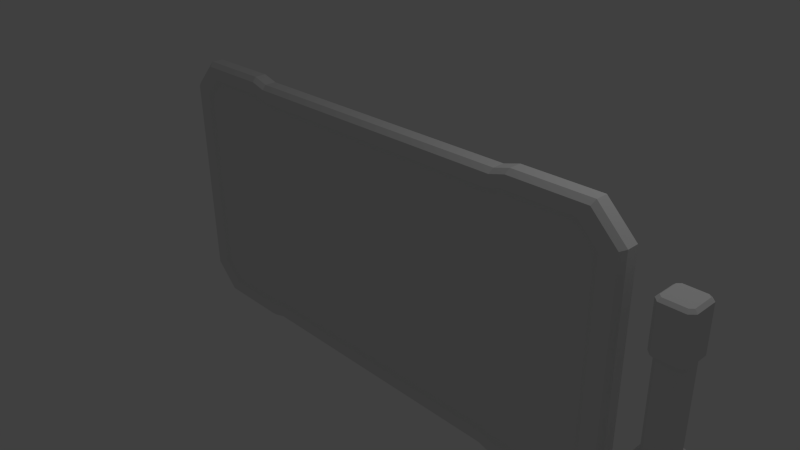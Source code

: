 # Source: Customiser.blend  (saved by Blender 2.76.0; exported with 4.5.12 LTS)
import bpy
from mathutils import Matrix  # noqa: F401  (used for matrix-valued properties, if any)

bpy.ops.wm.read_factory_settings(use_empty=True)
scene = bpy.context.scene
scene.name = 'Scene'

# ---- collections
col_collection_1 = bpy.data.collections.new('Collection 1'); scene.collection.children.link(col_collection_1)

# ---- materials (node trees are filled in below, after node groups)
mat_material = bpy.data.materials.new('Material')
mat_material.alpha_threshold = 0.0
mat_material.use_transparent_shadow = False
mat_material.roughness = 0.5
mat_material.line_color = (0.0, 0.0, 0.0, 1.0)
mat_handle_material = bpy.data.materials.new('Handle Material')
mat_handle_material.alpha_threshold = 0.0
mat_handle_material.use_transparent_shadow = False
mat_handle_material.roughness = 0.5

# ---- material node trees

# ---- world
world_world = bpy.data.worlds.new('World'); scene.world = world_world
world_world.color = (0.05088, 0.05088, 0.05088)
world_world.use_sun_shadow = False
world_world.sun_shadow_jitter_overblur = 0.0
world_world.cycles.sampling_method = 'MANUAL'
world_world.cycles.sample_map_resolution = 256

# ---- cameras
cam_camera = bpy.data.cameras.new('Camera')
cam_camera.clip_end = 100.0
cam_camera.lens = 35.0
cam_camera.sensor_width = 32.0
cam_camera.sensor_height = 18.0
cam_camera.ortho_scale = 7.314
cam_camera.dof.focus_distance = 0.0
cam_camera.dof.aperture_fstop = 128.0

# ---- lights
light_lamp = bpy.data.lights.new('Lamp', 'POINT')
light_lamp.transmission_factor = 0.0
light_lamp.cutoff_distance = 30.0
light_lamp.energy = 100.0
light_lamp.shadow_buffer_clip_start = 1.001
light_lamp.shadow_soft_size = 0.1
light_lamp.shadow_maximum_resolution = 0.006
light_lamp.use_absolute_resolution = True
light_lamp.cycles.use_multiple_importance_sampling = False

# ---- meshes
me_cube = bpy.data.meshes.new('Cube')
me_cube.from_pydata([(-3.274, 0.1414, -1.829), (-3.299, 0.08153, -1.889), (-3.63, 0.1414, -1.473), (-3.69, 0.08153, -1.498), (3.63, 0.1414, -1.473), (3.69, 0.08153, -1.498), (3.274, 0.1414, -1.829), (3.299, 0.08153, -1.889), (3.107, -0.1044, -1.598), (3.299, -0.08153, -1.889), (3.348, -0.1044, -1.357), (3.69, -0.08153, -1.498), (-3.348, -0.1044, -1.357), (-3.69, -0.08153, -1.498), (-3.107, -0.1044, -1.598), (-3.299, -0.08153, -1.889), (-3.63, 0.1414, 1.473), (-3.69, 0.08153, 1.498), (-3.274, 0.1414, 1.829), (-3.299, 0.08153, 1.889), (3.274, 0.1414, 1.829), (3.299, 0.08153, 1.889), (3.63, 0.1414, 1.473), (3.69, 0.08153, 1.498), (3.348, -0.1044, 1.357), (3.69, -0.08153, 1.498), (3.107, -0.1044, 1.598), (3.299, -0.08153, 1.889), (-3.107, -0.1044, 1.598), (-3.299, -0.08153, 1.889), (-3.348, -0.1044, 1.357), (-3.69, -0.08153, 1.498), (-2.239, 0.08153, 1.889), (2.239, 0.08153, 1.889), (2.222, 0.1414, 1.829), (-2.222, 0.1414, 1.829), (2.239, -0.08153, 1.889), (-2.239, -0.08153, 1.889), (-2.184, -0.1044, 1.598), (2.184, -0.1044, 1.598), (-2.222, 0.1414, -1.829), (2.222, 0.1414, -1.829), (2.239, 0.08153, -1.889), (-2.239, 0.08153, -1.889), (2.184, -0.1044, -1.598), (-2.184, -0.1044, -1.598), (-2.239, -0.08153, -1.889), (2.239, -0.08153, -1.889), (-2.019, 0.08153, 1.826), (2.019, 0.08153, 1.826), (2.004, 0.1414, 1.768), (-2.004, 0.1414, 1.768), (2.019, -0.08153, 1.826), (-2.019, -0.08153, 1.826), (-1.962, -0.1414, 1.608), (1.962, -0.1414, 1.608), (-2.004, 0.1414, -1.768), (2.004, 0.1414, -1.768), (2.019, 0.08153, -1.826), (-2.019, 0.08153, -1.826), (1.962, -0.1414, -1.608), (-1.962, -0.1414, -1.608), (-2.019, -0.08153, -1.826), (2.019, -0.08153, -1.826), (-3.274, -0.1414, -1.829), (-3.63, -0.1414, -1.473), (3.63, -0.1414, -1.473), (3.274, -0.1414, -1.829), (-3.63, -0.1414, 1.473), (-3.274, -0.1414, 1.829), (3.274, -0.1414, 1.829), (3.63, -0.1414, 1.473), (-2.222, -0.1414, -1.829), (2.222, -0.1414, 1.829), (-2.222, -0.1414, 1.829), (2.004, -0.1414, 1.768), (2.222, -0.1414, -1.829), (-2.004, -0.1414, -1.768), (-2.004, -0.1414, 1.768), (2.004, -0.1414, -1.768), (-3.136, -0.1414, -1.667), (-3.417, -0.1414, -1.386), (3.417, -0.1414, -1.386), (3.136, -0.1414, -1.667), (-3.417, -0.1414, 1.386), (-3.136, -0.1414, 1.667), (3.136, -0.1414, 1.667), (3.417, -0.1414, 1.386), (-2.174, -0.1414, -1.667), (2.174, -0.1414, 1.667), (-2.174, -0.1414, 1.667), (1.972, -0.1044, 1.539), (2.174, -0.1414, -1.667), (-1.972, -0.1044, -1.539), (-1.972, -0.1044, 1.539), (1.972, -0.1044, -1.539), (4.49, -0.1531, -0.6012), (4.427, -0.2163, -0.6012), (4.427, -0.2163, 0.6012), (4.49, -0.1531, 0.6012), (4.058, -0.1531, 0.6012), (4.121, -0.2163, 0.6012), (4.121, -0.2163, -0.6012), (4.058, -0.1531, -0.6012), (4.121, 0.2163, 0.6012), (4.058, 0.1531, 0.6012), (4.058, 0.1531, -0.6012), (4.121, 0.2163, -0.6012), (4.49, 0.1531, 0.6012), (4.427, 0.2163, 0.6012), (4.427, 0.2163, -0.6012), (4.49, 0.1531, -0.6012), (4.445, -0.1127, -0.5472), (4.387, -0.1712, -0.5472), (4.387, -0.1712, 0.5472), (4.445, -0.1127, 0.5472), (4.103, -0.1127, 0.5472), (4.161, -0.1712, 0.5472), (4.161, -0.1712, -0.5472), (4.103, -0.1127, -0.5472), (4.161, 0.1712, 0.5472), (4.103, 0.1127, 0.5472), (4.103, 0.1127, -0.5472), (4.161, 0.1712, -0.5472), (4.445, 0.1127, 0.5472), (4.387, 0.1712, 0.5472), (4.387, 0.1712, -0.5472), (4.445, 0.1127, -0.5472), (4.452, -0.1374, -1.22), (4.49, -0.1531, -1.182), (4.411, -0.1784, -1.22), (4.427, -0.2163, -1.182), (4.411, -0.1784, 1.22), (4.427, -0.2163, 1.182), (4.452, -0.1374, 1.22), (4.49, -0.1531, 1.182), (4.137, -0.1784, -1.22), (4.121, -0.2163, -1.182), (4.096, -0.1374, -1.22), (4.058, -0.1531, -1.182), (4.096, -0.1374, 1.22), (4.058, -0.1531, 1.182), (4.137, -0.1784, 1.22), (4.121, -0.2163, 1.182), (4.411, 0.1784, -1.22), (4.427, 0.2163, -1.182), (4.452, 0.1374, -1.22), (4.49, 0.1531, -1.182), (4.452, 0.1374, 1.22), (4.49, 0.1531, 1.182), (4.411, 0.1784, 1.22), (4.427, 0.2163, 1.182), (4.096, 0.1374, -1.22), (4.058, 0.1531, -1.182), (4.137, 0.1784, -1.22), (4.121, 0.2163, -1.182), (4.137, 0.1784, 1.22), (4.121, 0.2163, 1.182), (4.096, 0.1374, 1.22), (4.058, 0.1531, 1.182)], [], [(5, 11, 9, 7), (93, 94, 38, 28, 30, 12, 14, 45), (17, 31, 29, 19), (21, 27, 25, 23), (1, 15, 13, 3), (42, 7, 9, 47), (5, 23, 25, 11), (33, 36, 27, 21), (17, 3, 13, 31), (2, 0, 1, 3), (64, 65, 13, 15), (6, 4, 5, 7), (66, 67, 9, 11), (18, 16, 17, 19), (68, 69, 29, 31), (22, 20, 21, 23), (70, 71, 25, 27), (41, 6, 7, 42), (72, 64, 15, 46), (16, 2, 3, 17), (65, 68, 31, 13), (33, 21, 20, 34), (23, 5, 4, 22), (71, 66, 11, 25), (37, 29, 69, 74), (41, 34, 20, 22, 4, 6), (27, 36, 73, 70), (53, 37, 74, 78), (19, 32, 35, 18), (49, 33, 34, 50), (19, 29, 37, 32), (49, 52, 36, 33), (67, 76, 47, 9), (77, 72, 46, 62), (0, 40, 43, 1), (57, 41, 42, 58), (1, 43, 46, 15), (58, 42, 47, 63), (57, 50, 34, 41), (0, 2, 16, 18, 35, 40), (40, 35, 51, 56), (56, 51, 50, 57), (43, 59, 62, 46), (59, 58, 63, 62), (40, 56, 59, 43), (56, 57, 58, 59), (76, 79, 63, 47), (79, 77, 62, 63), (32, 37, 53, 48), (48, 53, 52, 49), (32, 48, 51, 35), (48, 49, 50, 51), (36, 52, 75, 73), (52, 53, 78, 75), (8, 10, 24, 26, 39, 91, 95, 44), (95, 91, 94, 93), (80, 81, 65, 64), (82, 83, 67, 66), (84, 85, 69, 68), (86, 87, 71, 70), (88, 80, 64, 72), (81, 84, 68, 65), (87, 82, 66, 71), (89, 86, 70, 73), (85, 90, 74, 69), (55, 89, 73, 75), (83, 92, 76, 67), (61, 88, 72, 77), (90, 54, 78, 74), (54, 55, 75, 78), (92, 60, 79, 76), (60, 61, 77, 79), (14, 12, 81, 80), (10, 8, 83, 82), (30, 28, 85, 84), (26, 24, 87, 86), (45, 14, 80, 88), (12, 30, 84, 81), (24, 10, 82, 87), (39, 26, 86, 89), (28, 38, 90, 85), (91, 39, 89, 55), (8, 44, 92, 83), (93, 45, 88, 61), (38, 94, 54, 90), (94, 91, 55, 54), (44, 95, 60, 92), (95, 93, 61, 60), (103, 139, 137, 102), (111, 147, 145, 110), (107, 155, 153, 106), (148, 150, 156, 158, 140, 142, 132, 134), (97, 102, 137, 131), (141, 100, 101, 143), (149, 135, 99, 108), (113, 118, 102, 97), (127, 112, 96, 111), (114, 117, 118, 113), (149, 108, 109, 151), (104, 109, 125, 120), (99, 135, 133, 98), (108, 99, 115, 124), (100, 105, 121, 116), (124, 115, 112, 127), (119, 122, 106, 103), (120, 125, 126, 123), (123, 126, 110, 107), (98, 101, 117, 114), (116, 121, 122, 119), (133, 143, 101, 98), (103, 106, 153, 139), (157, 104, 105, 159), (107, 110, 145, 155), (111, 96, 129, 147), (115, 99, 98, 114), (141, 159, 105, 100), (119, 103, 102, 118), (123, 107, 106, 122), (157, 151, 109, 104), (127, 111, 110, 126), (96, 112, 113, 97), (112, 115, 114, 113), (100, 116, 117, 101), (116, 119, 118, 117), (104, 120, 121, 105), (120, 123, 122, 121), (108, 124, 125, 109), (124, 127, 126, 125), (129, 96, 97, 131), (134, 132, 133, 135), (138, 136, 137, 139), (154, 152, 153, 155), (146, 144, 145, 147), (130, 128, 129, 131), (142, 140, 141, 143), (158, 156, 157, 159), (150, 148, 149, 151), (147, 129, 128, 146), (131, 137, 136, 130), (139, 153, 152, 138), (155, 145, 144, 154), (148, 134, 135, 149), (132, 142, 143, 133), (151, 157, 156, 150), (159, 141, 140, 158), (128, 130, 136, 138, 152, 154, 144, 146)])
me_cube.polygons.foreach_set('material_index', [0, 0, 0, 0, 0, 0, 0, 0, 0, 0, 0, 0, 0, 0, 0, 0, 0, 0, 0, 0, 0, 0, 0, 0, 0, 0, 0, 0, 0, 0, 0, 0, 0, 0, 0, 0, 0, 0, 0, 0, 0, 0, 0, 0, 0, 0, 0, 0, 0, 0, 0, 0, 0, 0, 0, 0, 0, 0, 0, 0, 0, 0, 0, 0, 0, 0, 0, 0, 0, 0, 0, 0, 0, 0, 0, 0, 0, 0, 0, 0, 0, 0, 0, 0, 0, 0, 0, 0, 1, 1, 1, 1, 1, 1, 1, 1, 1, 1, 1, 1, 1, 1, 1, 1, 1, 1, 1, 1, 1, 1, 1, 1, 1, 1, 1, 1, 1, 1, 1, 1, 1, 1, 1, 1, 1, 1, 1, 1, 1, 1, 1, 1, 1, 1, 1, 1, 1, 1, 1, 1, 1, 1, 1, 1, 1, 1])
_uv = me_cube.uv_layers.new(name='UVMap')
_uv.uv.foreach_set('vector', [0.9466, 0.0, 0.9661, 1.615e-07, 0.9661, 0.05298, 0.9466, 0.05298, 0.4108, 0.2328, 0.04191, 0.2328, 0.03485, 0.2041, 0.03485, 0.07897, 0.06372, 0.04632, 0.389, 0.04632, 0.4179, 0.07897, 0.4179, 0.2041, 0.9127, 1.292e-07, 0.9322, 0.0, 0.9322, 0.05298, 0.9127, 0.05298, 0.9733, 0.459, 0.9928, 0.459, 0.9928, 0.5119, 0.9733, 0.5119, 0.9805, 0.0, 1.0, 4.846e-08, 1.0, 0.05298, 0.9805, 0.05298, 0.9466, 0.1966, 0.9466, 0.05298, 0.9661, 0.05298, 0.9661, 0.1966, 0.9733, 0.9179, 0.9733, 0.5119, 0.9928, 0.5119, 0.9928, 0.9179, 0.9127, 0.8034, 0.9322, 0.8034, 0.9322, 0.947, 0.9127, 0.947, 0.9805, 0.459, 0.9805, 0.05298, 1.0, 0.05298, 1.0, 0.459, 0.8557, 0.9919, 0.8983, 0.9437, 0.9055, 0.947, 0.8587, 1.0, 0.4456, 0.05634, 0.4029, 0.00811, 0.4059, 0.0, 0.4528, 0.05298, 0.8983, 0.05634, 0.8557, 0.008111, 0.8587, 1.615e-07, 0.9055, 0.05298, 0.4029, 0.9919, 0.4456, 0.9437, 0.4528, 0.947, 0.4059, 1.0, 0.4599, 0.9437, 0.5026, 0.9919, 0.4996, 1.0, 0.4528, 0.947, 0.04982, 0.008111, 0.007173, 0.05634, 0.0, 0.05298, 0.04685, 1.292e-07, 0.5026, 0.00811, 0.4599, 0.05634, 0.4528, 0.05298, 0.4996, 0.0, 0.007173, 0.9437, 0.04982, 0.9919, 0.04685, 1.0, 7.143e-08, 0.947, 0.9394, 0.1989, 0.9394, 0.05634, 0.9466, 0.05298, 0.9466, 0.1966, 0.9733, 0.8011, 0.9733, 0.9437, 0.9661, 0.947, 0.9661, 0.8034, 0.9733, 0.4556, 0.9733, 0.05634, 0.9805, 0.05298, 0.9805, 0.459, 0.4029, 0.00811, 0.04982, 0.008111, 0.04685, 1.292e-07, 0.4059, 0.0, 0.9127, 0.8034, 0.9127, 0.947, 0.9055, 0.9437, 0.9055, 0.8011, 0.4996, 0.0, 0.8587, 1.615e-07, 0.8557, 0.008111, 0.5026, 0.00811, 0.04982, 0.9919, 0.4029, 0.9919, 0.4059, 1.0, 0.04685, 1.0, 0.9322, 0.1966, 0.9322, 0.05298, 0.9394, 0.05634, 0.9394, 0.1989, 0.8983, 0.1989, 0.4599, 0.1989, 0.4599, 0.05634, 0.5026, 0.00811, 0.8557, 0.008111, 0.8983, 0.05634, 0.9322, 0.947, 0.9322, 0.8034, 0.9394, 0.8011, 0.9394, 0.9437, 0.9322, 0.2264, 0.9322, 0.1966, 0.9394, 0.1989, 0.9394, 0.2284, 0.9127, 0.05298, 0.9127, 0.1966, 0.9055, 0.1989, 0.9055, 0.05634, 0.9127, 0.7736, 0.9127, 0.8034, 0.9055, 0.8011, 0.9055, 0.7716, 0.9127, 0.05298, 0.9322, 0.05298, 0.9322, 0.1966, 0.9127, 0.1966, 0.9127, 0.7736, 0.9322, 0.7736, 0.9322, 0.8034, 0.9127, 0.8034, 0.9733, 0.05634, 0.9733, 0.1989, 0.9661, 0.1966, 0.9661, 0.05298, 0.9733, 0.7716, 0.9733, 0.8011, 0.9661, 0.8034, 0.9661, 0.7736, 0.9394, 0.9437, 0.9394, 0.8011, 0.9466, 0.8034, 0.9466, 0.947, 0.9394, 0.2284, 0.9394, 0.1989, 0.9466, 0.1966, 0.9466, 0.2264, 0.9466, 0.947, 0.9466, 0.8034, 0.9661, 0.8034, 0.9661, 0.947, 0.9466, 0.2264, 0.9466, 0.1966, 0.9661, 0.1966, 0.9661, 0.2264, 0.8911, 0.2284, 0.4672, 0.2284, 0.4599, 0.1989, 0.8983, 0.1989, 0.8983, 0.9437, 0.8557, 0.9919, 0.5026, 0.9919, 0.4599, 0.9437, 0.4599, 0.8011, 0.8983, 0.8011, 0.8983, 0.8011, 0.4599, 0.8011, 0.4672, 0.7716, 0.8911, 0.7716, 0.8911, 0.7716, 0.4672, 0.7716, 0.4672, 0.2284, 0.8911, 0.2284, 0.9466, 0.8034, 0.9466, 0.7736, 0.9661, 0.7736, 0.9661, 0.8034, 0.9466, 0.7736, 0.9466, 0.2264, 0.9661, 0.2264, 0.9661, 0.7736, 0.9394, 0.8011, 0.9394, 0.7716, 0.9466, 0.7736, 0.9466, 0.8034, 0.9394, 0.7716, 0.9394, 0.2284, 0.9466, 0.2264, 0.9466, 0.7736, 0.9733, 0.1989, 0.9733, 0.2284, 0.9661, 0.2264, 0.9661, 0.1966, 0.9733, 0.2284, 0.9733, 0.7716, 0.9661, 0.7736, 0.9661, 0.2264, 0.9127, 0.1966, 0.9322, 0.1966, 0.9322, 0.2264, 0.9127, 0.2264, 0.9127, 0.2264, 0.9322, 0.2264, 0.9322, 0.7736, 0.9127, 0.7736, 0.9127, 0.1966, 0.9127, 0.2264, 0.9055, 0.2284, 0.9055, 0.1989, 0.9127, 0.2264, 0.9127, 0.7736, 0.9055, 0.7716, 0.9055, 0.2284, 0.9322, 0.8034, 0.9322, 0.7736, 0.9394, 0.7716, 0.9394, 0.8011, 0.9322, 0.7736, 0.9322, 0.2264, 0.9394, 0.2284, 0.9394, 0.7716, 0.4179, 0.921, 0.389, 0.9537, 0.06372, 0.9537, 0.03485, 0.921, 0.03485, 0.7959, 0.04191, 0.7672, 0.4108, 0.7672, 0.4179, 0.7959, 0.4108, 0.7672, 0.04191, 0.7672, 0.04191, 0.2328, 0.4108, 0.2328, 0.4262, 0.07508, 0.3925, 0.03693, 0.4029, 0.00811, 0.4456, 0.05634, 0.3925, 0.9631, 0.4262, 0.9249, 0.4456, 0.9437, 0.4029, 0.9919, 0.06028, 0.03693, 0.02654, 0.07508, 0.007173, 0.05634, 0.04982, 0.008111, 0.02654, 0.9249, 0.06028, 0.9631, 0.04982, 0.9919, 0.007173, 0.9437, 0.4262, 0.2054, 0.4262, 0.07508, 0.4456, 0.05634, 0.4456, 0.1989, 0.3925, 0.03693, 0.06028, 0.03693, 0.04982, 0.008111, 0.4029, 0.00811, 0.06028, 0.9631, 0.3925, 0.9631, 0.4029, 0.9919, 0.04982, 0.9919, 0.02654, 0.7946, 0.02654, 0.9249, 0.007173, 0.9437, 0.007173, 0.8011, 0.02654, 0.07508, 0.02654, 0.2054, 0.007173, 0.1989, 0.007173, 0.05634, 0.03361, 0.7659, 0.02654, 0.7946, 0.007173, 0.8011, 0.01445, 0.7716, 0.4262, 0.9249, 0.4262, 0.7946, 0.4456, 0.8011, 0.4456, 0.9437, 0.4191, 0.2341, 0.4262, 0.2054, 0.4456, 0.1989, 0.4383, 0.2284, 0.02654, 0.2054, 0.03361, 0.2341, 0.01445, 0.2284, 0.007173, 0.1989, 0.03361, 0.2341, 0.03361, 0.7659, 0.01445, 0.7716, 0.01445, 0.2284, 0.4262, 0.7946, 0.4191, 0.7659, 0.4383, 0.7716, 0.4456, 0.8011, 0.4191, 0.7659, 0.4191, 0.2341, 0.4383, 0.2284, 0.4383, 0.7716, 0.4179, 0.07897, 0.389, 0.04632, 0.3925, 0.03693, 0.4262, 0.07508, 0.389, 0.9537, 0.4179, 0.921, 0.4262, 0.9249, 0.3925, 0.9631, 0.06372, 0.04632, 0.03485, 0.07897, 0.02654, 0.07508, 0.06028, 0.03693, 0.03485, 0.921, 0.06372, 0.9537, 0.06028, 0.9631, 0.02654, 0.9249, 0.4179, 0.2041, 0.4179, 0.07897, 0.4262, 0.07508, 0.4262, 0.2054, 0.389, 0.04632, 0.06372, 0.04632, 0.06028, 0.03693, 0.3925, 0.03693, 0.06372, 0.9537, 0.389, 0.9537, 0.3925, 0.9631, 0.06028, 0.9631, 0.03485, 0.7959, 0.03485, 0.921, 0.02654, 0.9249, 0.02654, 0.7946, 0.03485, 0.07897, 0.03485, 0.2041, 0.02654, 0.2054, 0.02654, 0.07508, 0.04191, 0.7672, 0.03485, 0.7959, 0.02654, 0.7946, 0.03361, 0.7659, 0.4179, 0.921, 0.4179, 0.7959, 0.4262, 0.7946, 0.4262, 0.9249, 0.4108, 0.2328, 0.4179, 0.2041, 0.4262, 0.2054, 0.4191, 0.2341, 0.03485, 0.2041, 0.04191, 0.2328, 0.03361, 0.2341, 0.02654, 0.2054, 0.04191, 0.2328, 0.04191, 0.7672, 0.03361, 0.7659, 0.03361, 0.2341, 0.4179, 0.7959, 0.4108, 0.7672, 0.4191, 0.7659, 0.4262, 0.7946, 0.4108, 0.7672, 0.4108, 0.2328, 0.4191, 0.2341, 0.4191, 0.7659, 0.5801, 0.2537, 0.5801, 0.01552, 0.6132, 0.01552, 0.6132, 0.2537, 0.1934, 0.2537, 0.1934, 0.01552, 0.2265, 0.01552, 0.2265, 0.2537, 0.2596, 0.7463, 0.2596, 0.9845, 0.2265, 0.9845, 0.2265, 0.7463, 0.9587, 0.01552, 0.9802, 0.03232, 0.9802, 0.1449, 0.9587, 0.1617, 0.8148, 0.1617, 0.7934, 0.1449, 0.7934, 0.03232, 0.8148, 0.01552, 0.7735, 0.2537, 0.6132, 0.2537, 0.6132, 0.01552, 0.7735, 0.01552, 0.5801, 0.9845, 0.5801, 0.7463, 0.6132, 0.7463, 0.6132, 0.9845, 0.1934, 0.9845, 0.03309, 0.9845, 0.03309, 0.7463, 0.1934, 0.7463, 0.7524, 0.2758, 0.6344, 0.2758, 0.6132, 0.2537, 0.7735, 0.2537, 0.1722, 0.2758, 0.05423, 0.2758, 0.03309, 0.2537, 0.1934, 0.2537, 0.7524, 0.7242, 0.6344, 0.7242, 0.6344, 0.2758, 0.7524, 0.2758, 0.1934, 0.9845, 0.1934, 0.7463, 0.2265, 0.7463, 0.2265, 0.9845, 0.2596, 0.2537, 0.4199, 0.2537, 0.3987, 0.2758, 0.2807, 0.2758, 0.03309, 0.7463, 0.03309, 0.9845, 0.0, 0.9845, 7.802e-09, 0.7463, 0.1934, 0.7463, 0.03309, 0.7463, 0.05423, 0.7242, 0.1722, 0.7242, 0.5801, 0.7463, 0.4199, 0.7463, 0.441, 0.7242, 0.559, 0.7242, 0.1722, 0.7242, 0.05423, 0.7242, 0.05423, 0.2758, 0.1722, 0.2758, 0.559, 0.2758, 0.441, 0.2758, 0.4199, 0.2537, 0.5801, 0.2537, 0.2807, 0.2758, 0.3987, 0.2758, 0.3987, 0.7242, 0.2807, 0.7242, 0.2807, 0.7242, 0.3987, 0.7242, 0.4199, 0.7463, 0.2596, 0.7463, 0.7735, 0.7463, 0.6132, 0.7463, 0.6344, 0.7242, 0.7524, 0.7242, 0.559, 0.7242, 0.441, 0.7242, 0.441, 0.2758, 0.559, 0.2758, 0.7735, 0.9845, 0.6132, 0.9845, 0.6132, 0.7463, 0.7735, 0.7463, 0.5801, 0.2537, 0.4199, 0.2537, 0.4199, 0.01552, 0.5801, 0.01552, 0.2596, 0.01552, 0.2596, 0.2537, 0.2265, 0.2537, 0.2265, 0.01552, 0.2596, 0.7463, 0.4199, 0.7463, 0.4199, 0.9845, 0.2596, 0.9845, 0.1934, 0.2537, 0.03309, 0.2537, 0.03309, 0.01552, 0.1934, 0.01552, 0.7735, 0.5755, 0.8051, 0.5742, 0.8051, 0.6108, 0.7735, 0.6094, 0.5801, 0.9845, 0.4199, 0.9845, 0.4199, 0.7463, 0.5801, 0.7463, 0.7735, 0.5023, 0.8051, 0.5009, 0.8051, 0.5376, 0.7735, 0.5362, 0.8051, 0.463, 0.7735, 0.4643, 0.7735, 0.4277, 0.8051, 0.429, 0.2596, 0.01552, 0.4199, 0.01552, 0.4199, 0.2537, 0.2596, 0.2537, 0.7735, 0.5389, 0.8051, 0.5376, 0.8051, 0.5742, 0.7735, 0.5728, 0.8051, 0.4277, 0.7735, 0.4263, 0.7735, 0.3924, 0.8051, 0.3911, 0.05423, 0.2758, 0.05423, 0.7242, 0.02358, 0.7242, 0.02358, 0.2758, 0.8051, 0.5009, 0.7735, 0.4996, 0.7735, 0.4657, 0.8051, 0.4643, 0.559, 0.7242, 0.559, 0.2758, 0.5897, 0.2758, 0.5897, 0.7242, 0.7735, 0.3544, 0.8051, 0.3558, 0.8051, 0.3897, 0.7735, 0.3911, 0.2807, 0.2758, 0.2807, 0.7242, 0.2501, 0.7242, 0.2501, 0.2758, 0.8051, 0.6474, 0.7735, 0.6461, 0.7735, 0.6121, 0.8051, 0.6108, 0.1722, 0.7242, 0.1722, 0.2758, 0.2029, 0.2758, 0.2029, 0.7242, 0.03309, 0.01552, 0.03309, 0.2537, 7.802e-09, 0.2537, 1.56e-08, 0.01552, 0.8148, 0.01552, 0.7934, 0.03232, 0.7735, 0.0259, 0.8066, 0.0, 0.8148, 0.1927, 0.7934, 0.2095, 0.7735, 0.2031, 0.8066, 0.1772, 0.9802, 0.2095, 0.9587, 0.1927, 0.9669, 0.1772, 1.0, 0.2031, 0.9587, 0.3389, 0.9802, 0.3221, 1.0, 0.3285, 0.9669, 0.3544, 0.7934, 0.3221, 0.8148, 0.3389, 0.8066, 0.3544, 0.7735, 0.3285, 0.7934, 0.1449, 0.8148, 0.1617, 0.8066, 0.1772, 0.7735, 0.1513, 0.9587, 0.1617, 0.9802, 0.1449, 1.0, 0.1513, 0.9669, 0.1772, 0.9802, 0.03232, 0.9587, 0.01552, 0.9669, 0.0, 1.0, 0.0259, 0.1934, 0.01552, 0.03309, 0.01552, 0.04131, 0.0, 0.1852, 0.0, 0.7735, 0.01552, 0.6132, 0.01552, 0.6215, 0.0, 0.7653, 4.884e-08, 0.5801, 0.01552, 0.4199, 0.01552, 0.4281, 0.0, 0.5719, 0.0, 0.2596, 0.9845, 0.4199, 0.9845, 0.4116, 1.0, 0.2678, 1.0, 0.1852, 1.0, 0.04131, 1.0, 0.03309, 0.9845, 0.1934, 0.9845, 0.7653, 1.0, 0.6215, 1.0, 0.6132, 0.9845, 0.7735, 0.9845, 0.4199, 0.01552, 0.2596, 0.01552, 0.2678, 0.0, 0.4116, 0.0, 0.4199, 0.9845, 0.5801, 0.9845, 0.5719, 1.0, 0.4281, 1.0, 0.8148, 0.3389, 0.7934, 0.3221, 0.7934, 0.2095, 0.8148, 0.1927, 0.9587, 0.1927, 0.9802, 0.2095, 0.9802, 0.3221, 0.9587, 0.3389])
me_cube.materials.append(mat_material)
me_cube.materials.append(mat_handle_material)
me_cube.use_remesh_preserve_volume = False
me_cube.use_remesh_preserve_attributes = False
me_cube.use_mirror_vertex_groups = False
me_cube.update()

# ---- objects
ob_monitor = bpy.data.objects.new('Monitor', me_cube)
ob_lamp = bpy.data.objects.new('Lamp', light_lamp)
ob_camera = bpy.data.objects.new('Camera', cam_camera)

# ---- transforms, parenting, visibility, modifiers, constraints
ob_monitor.location = (0.0, 0.0, 0.0)
ob_monitor.lock_rotations_4d = False
ob_monitor.empty_display_type = 'ARROWS'
ob_monitor.lineart.crease_threshold = 0.0
ob_lamp.location = (4.076, 1.005, 5.904)
ob_lamp.rotation_euler = (0.6503, 0.05522, 1.866)
ob_lamp.lock_rotations_4d = False
ob_lamp.empty_display_type = 'ARROWS'
ob_lamp.color = (0.0, 0.0, 0.0, 0.0)
ob_lamp.lineart.crease_threshold = 0.0
ob_camera.location = (7.481, -6.508, 5.344)
ob_camera.rotation_euler = (1.109, 0.01082, 0.8149)
ob_camera.lock_rotations_4d = False
ob_camera.empty_display_type = 'ARROWS'
ob_camera.color = (0.0, 0.0, 0.0, 0.0)
ob_camera.display_type = 'WIRE'
ob_camera.lineart.crease_threshold = 0.0

# ---- collection membership
col_collection_1.objects.link(ob_monitor)
col_collection_1.objects.link(ob_lamp)
col_collection_1.objects.link(ob_camera)

# ---- scene / render settings (as saved in the file)
scene.camera = ob_camera
scene.frame_start = 1; scene.frame_end = 250; scene.frame_set(1)
scene.render.engine = 'BLENDER_EEVEE_NEXT'
scene.render.resolution_percentage = 50
scene.render.dither_intensity = 0.0
scene.cycles.use_denoising = False
scene.cycles.samples = 10
scene.cycles.sampling_pattern = 'TABULATED_SOBOL'
scene.cycles.light_sampling_threshold = 0.0
scene.cycles.use_adaptive_sampling = False
scene.cycles.use_light_tree = False
scene.cycles.blur_glossy = 0.0
scene.cycles.pixel_filter_type = 'GAUSSIAN'
scene.cycles.sample_clamp_indirect = 0.0
scene.view_settings.view_transform = 'Standard'
bpy.context.view_layer.update()

